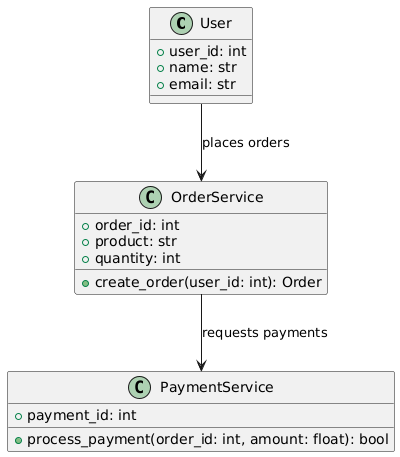

The diagram above was rendered by PlantUML. Its source (embedded in the PNG):
@startuml
class User {
    + user_id: int
    + name: str
    + email: str
}

class OrderService {
    + order_id: int
    + product: str
    + quantity: int
    + create_order(user_id: int): Order
}

class PaymentService {
    + payment_id: int
    + process_payment(order_id: int, amount: float): bool
}

User --> OrderService : places orders
OrderService --> PaymentService : requests payments
@enduml